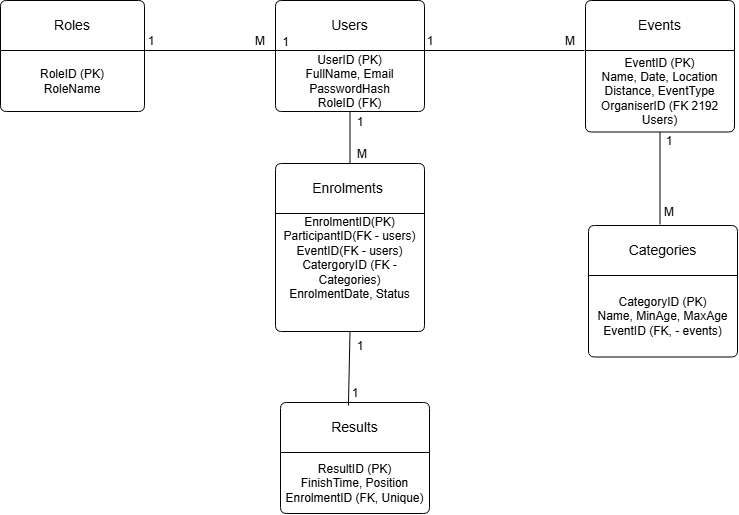

The diagram above was exported from draw.io. Its source (the exported page's mxGraphModel, read from the mxfile embedded in the PNG):
<mxGraphModel dx="860" dy="465" grid="0" gridSize="10" guides="1" tooltips="1" connect="1" arrows="1" fold="1" page="1" pageScale="1" pageWidth="850" pageHeight="1100" math="0" shadow="0">
  <root>
    <mxCell id="0" />
    <mxCell id="1" parent="0" />
    <mxCell id="ePx3yy-TJnStBSUlXClb-2" parent="1" style="swimlane;childLayout=stackLayout;horizontal=1;startSize=50;horizontalStack=0;rounded=1;fontSize=14;fontStyle=0;strokeWidth=1;resizeParent=0;resizeLast=1;shadow=0;dashed=0;align=center;arcSize=4;whiteSpace=wrap;html=1;" value="Roles" vertex="1">
      <mxGeometry height="111" width="144" x="35" y="16" as="geometry" />
    </mxCell>
    <mxCell id="ePx3yy-TJnStBSUlXClb-18" parent="ePx3yy-TJnStBSUlXClb-2" style="text;html=1;whiteSpace=wrap;strokeColor=none;fillColor=none;align=center;verticalAlign=middle;rounded=0;" value="RoleID (PK)&lt;div&gt;&lt;span style=&quot;background-color: transparent; color: light-dark(rgb(0, 0, 0), rgb(255, 255, 255));&quot;&gt;RoleName&lt;/span&gt;&lt;/div&gt;" vertex="1">
      <mxGeometry height="61" width="144" y="50" as="geometry" />
    </mxCell>
    <mxCell id="ePx3yy-TJnStBSUlXClb-5" parent="1" style="swimlane;childLayout=stackLayout;horizontal=1;startSize=50;horizontalStack=0;rounded=1;fontSize=14;fontStyle=0;strokeWidth=1;resizeParent=0;resizeLast=1;shadow=0;dashed=0;align=center;arcSize=4;whiteSpace=wrap;html=1;" value="Users" vertex="1">
      <mxGeometry height="111" width="149" x="310" y="16" as="geometry" />
    </mxCell>
    <mxCell id="ePx3yy-TJnStBSUlXClb-19" parent="ePx3yy-TJnStBSUlXClb-5" style="text;html=1;whiteSpace=wrap;strokeColor=none;fillColor=none;align=center;verticalAlign=middle;rounded=0;" value="UserID (PK)&lt;div&gt;FullName, Email&lt;/div&gt;&lt;div&gt;PasswordHash&lt;/div&gt;&lt;div&gt;RoleID (FK)&lt;/div&gt;" vertex="1">
      <mxGeometry height="61" width="149" y="50" as="geometry" />
    </mxCell>
    <mxCell id="ePx3yy-TJnStBSUlXClb-6" parent="1" style="swimlane;childLayout=stackLayout;horizontal=1;startSize=50;horizontalStack=0;rounded=1;fontSize=14;fontStyle=0;strokeWidth=1;resizeParent=0;resizeLast=1;shadow=0;dashed=0;align=center;arcSize=4;whiteSpace=wrap;html=1;" value="Events" vertex="1">
      <mxGeometry height="131.5" width="149" x="620" y="16" as="geometry" />
    </mxCell>
    <mxCell id="ePx3yy-TJnStBSUlXClb-20" parent="ePx3yy-TJnStBSUlXClb-6" style="text;html=1;whiteSpace=wrap;strokeColor=none;fillColor=none;align=center;verticalAlign=middle;rounded=0;" value="EventID (PK)&lt;div&gt;Name, Date, Location&lt;/div&gt;&lt;div&gt;Distance, EventType&lt;/div&gt;&lt;div&gt;OrganiserID (FK 2192 Users)&lt;/div&gt;" vertex="1">
      <mxGeometry height="81.5" width="149" y="50" as="geometry" />
    </mxCell>
    <mxCell id="ePx3yy-TJnStBSUlXClb-7" parent="1" style="swimlane;childLayout=stackLayout;horizontal=1;startSize=50;horizontalStack=0;rounded=1;fontSize=14;fontStyle=0;strokeWidth=1;resizeParent=0;resizeLast=1;shadow=0;dashed=0;align=center;arcSize=4;whiteSpace=wrap;html=1;" value="Results" vertex="1">
      <mxGeometry height="111" width="149" x="315" y="418" as="geometry" />
    </mxCell>
    <mxCell id="ePx3yy-TJnStBSUlXClb-8" parent="1" style="swimlane;childLayout=stackLayout;horizontal=1;startSize=50;horizontalStack=0;rounded=1;fontSize=14;fontStyle=0;strokeWidth=1;resizeParent=0;resizeLast=1;shadow=0;dashed=0;align=center;arcSize=4;whiteSpace=wrap;html=1;" value="Enrolments&amp;nbsp;" vertex="1">
      <mxGeometry height="168" width="149" x="310" y="179" as="geometry" />
    </mxCell>
    <mxCell id="ePx3yy-TJnStBSUlXClb-21" parent="ePx3yy-TJnStBSUlXClb-8" style="text;html=1;whiteSpace=wrap;strokeColor=none;fillColor=none;align=center;verticalAlign=middle;rounded=0;" value="EnrolmentID(PK)&lt;div&gt;ParticipantID(FK - users)&lt;/div&gt;&lt;div&gt;EventID(FK - users)&lt;/div&gt;&lt;div&gt;CatergoryID (FK - Categories)&lt;/div&gt;&lt;div&gt;EnrolmentDate, Status&lt;/div&gt;&lt;div&gt;&lt;br&gt;&lt;/div&gt;&lt;div&gt;&lt;br&gt;&lt;/div&gt;" vertex="1">
      <mxGeometry height="118" width="149" y="50" as="geometry" />
    </mxCell>
    <mxCell id="ePx3yy-TJnStBSUlXClb-9" parent="1" style="swimlane;childLayout=stackLayout;horizontal=1;startSize=50;horizontalStack=0;rounded=1;fontSize=14;fontStyle=0;strokeWidth=1;resizeParent=0;resizeLast=1;shadow=0;dashed=0;align=center;arcSize=4;whiteSpace=wrap;html=1;" value="Categories" vertex="1">
      <mxGeometry height="131.5" width="149" x="623" y="241" as="geometry" />
    </mxCell>
    <mxCell id="ePx3yy-TJnStBSUlXClb-10" edge="1" parent="1" style="endArrow=none;html=1;rounded=0;" value="">
      <mxGeometry relative="1" as="geometry">
        <mxPoint x="165" y="66" as="sourcePoint" />
        <mxPoint x="325" y="66" as="targetPoint" />
      </mxGeometry>
    </mxCell>
    <mxCell id="ePx3yy-TJnStBSUlXClb-11" connectable="0" parent="ePx3yy-TJnStBSUlXClb-10" style="resizable=0;html=1;whiteSpace=wrap;align=right;verticalAlign=bottom;" value="1" vertex="1">
      <mxGeometry relative="1" x="1" as="geometry" />
    </mxCell>
    <mxCell id="ePx3yy-TJnStBSUlXClb-12" edge="1" parent="1" style="endArrow=none;html=1;rounded=0;" value="">
      <mxGeometry relative="1" as="geometry">
        <mxPoint x="459" y="66" as="sourcePoint" />
        <mxPoint x="619" y="66" as="targetPoint" />
      </mxGeometry>
    </mxCell>
    <mxCell id="ePx3yy-TJnStBSUlXClb-13" edge="1" parent="1" source="ePx3yy-TJnStBSUlXClb-8" style="endArrow=none;html=1;rounded=0;entryX=0.5;entryY=1;entryDx=0;entryDy=0;exitX=0.5;exitY=0;exitDx=0;exitDy=0;" target="ePx3yy-TJnStBSUlXClb-5" value="">
      <mxGeometry height="50" relative="1" width="50" as="geometry">
        <mxPoint x="408" y="203" as="sourcePoint" />
        <mxPoint x="458" y="153" as="targetPoint" />
      </mxGeometry>
    </mxCell>
    <mxCell id="ePx3yy-TJnStBSUlXClb-14" edge="1" parent="1" source="ePx3yy-TJnStBSUlXClb-7" style="endArrow=none;html=1;rounded=0;entryX=0.5;entryY=1;entryDx=0;entryDy=0;exitX=0.456;exitY=0.027;exitDx=0;exitDy=0;exitPerimeter=0;" target="ePx3yy-TJnStBSUlXClb-8" value="">
      <mxGeometry height="50" relative="1" width="50" as="geometry">
        <mxPoint x="384.5" y="411" as="sourcePoint" />
        <mxPoint x="429" y="334" as="targetPoint" />
      </mxGeometry>
    </mxCell>
    <mxCell id="ePx3yy-TJnStBSUlXClb-16" edge="1" parent="1" style="endArrow=none;html=1;rounded=0;entryX=0.5;entryY=1;entryDx=0;entryDy=0;" target="ePx3yy-TJnStBSUlXClb-6" value="">
      <mxGeometry height="50" relative="1" width="50" as="geometry">
        <mxPoint x="694.5" y="240" as="sourcePoint" />
        <mxPoint x="702" y="133" as="targetPoint" />
      </mxGeometry>
    </mxCell>
    <mxCell id="ePx3yy-TJnStBSUlXClb-22" parent="1" style="text;html=1;whiteSpace=wrap;strokeColor=none;fillColor=none;align=center;verticalAlign=middle;rounded=0;" value="ResultID (PK)&lt;div&gt;FinishTime, Position&lt;/div&gt;&lt;div&gt;EnrolmentID (FK, Unique)&lt;/div&gt;" vertex="1">
      <mxGeometry height="61" width="149" x="315" y="468" as="geometry" />
    </mxCell>
    <mxCell id="ePx3yy-TJnStBSUlXClb-23" parent="1" style="text;html=1;whiteSpace=wrap;strokeColor=none;fillColor=none;align=center;verticalAlign=middle;rounded=0;" value="CategoryID (PK)&lt;div&gt;Name, MinAge, MaxAge&lt;/div&gt;&lt;div&gt;EventID (FK, - events)&lt;/div&gt;" vertex="1">
      <mxGeometry height="81.5" width="149" x="623" y="291" as="geometry" />
    </mxCell>
    <mxCell id="ePx3yy-TJnStBSUlXClb-24" parent="1" style="text;html=1;whiteSpace=wrap;strokeColor=none;fillColor=none;align=center;verticalAlign=middle;rounded=0;" value="1" vertex="1">
      <mxGeometry height="30" width="60" x="156" y="42" as="geometry" />
    </mxCell>
    <mxCell id="ePx3yy-TJnStBSUlXClb-25" parent="1" style="text;html=1;whiteSpace=wrap;strokeColor=none;fillColor=none;align=center;verticalAlign=middle;rounded=0;" value="M" vertex="1">
      <mxGeometry height="30" width="60" x="265" y="42" as="geometry" />
    </mxCell>
    <mxCell id="ePx3yy-TJnStBSUlXClb-28" parent="1" style="text;html=1;whiteSpace=wrap;strokeColor=none;fillColor=none;align=center;verticalAlign=middle;rounded=0;" value="1" vertex="1">
      <mxGeometry height="30" width="60" x="435" y="42" as="geometry" />
    </mxCell>
    <mxCell id="ePx3yy-TJnStBSUlXClb-30" parent="1" style="text;html=1;whiteSpace=wrap;strokeColor=none;fillColor=none;align=center;verticalAlign=middle;rounded=0;" value="M" vertex="1">
      <mxGeometry height="30" width="60" x="575" y="42" as="geometry" />
    </mxCell>
    <mxCell id="ePx3yy-TJnStBSUlXClb-31" parent="1" style="text;html=1;whiteSpace=wrap;strokeColor=none;fillColor=none;align=center;verticalAlign=middle;rounded=0;" value="1" vertex="1">
      <mxGeometry height="30" width="60" x="365" y="123" as="geometry" />
    </mxCell>
    <mxCell id="ePx3yy-TJnStBSUlXClb-32" parent="1" style="text;html=1;whiteSpace=wrap;strokeColor=none;fillColor=none;align=center;verticalAlign=middle;rounded=0;" value="M" vertex="1">
      <mxGeometry height="30" width="60" x="367" y="155" as="geometry" />
    </mxCell>
    <mxCell id="ePx3yy-TJnStBSUlXClb-33" parent="1" style="text;html=1;whiteSpace=wrap;strokeColor=none;fillColor=none;align=center;verticalAlign=middle;rounded=0;" value="1" vertex="1">
      <mxGeometry height="30" width="60" x="674" y="142" as="geometry" />
    </mxCell>
    <mxCell id="ePx3yy-TJnStBSUlXClb-34" parent="1" style="text;html=1;whiteSpace=wrap;strokeColor=none;fillColor=none;align=center;verticalAlign=middle;rounded=0;" value="M" vertex="1">
      <mxGeometry height="30" width="60" x="674" y="213" as="geometry" />
    </mxCell>
    <mxCell id="ePx3yy-TJnStBSUlXClb-35" parent="1" style="text;html=1;whiteSpace=wrap;strokeColor=none;fillColor=none;align=center;verticalAlign=middle;rounded=0;" value="1" vertex="1">
      <mxGeometry height="30" width="60" x="365" y="347" as="geometry" />
    </mxCell>
    <mxCell id="ePx3yy-TJnStBSUlXClb-36" parent="1" style="text;html=1;whiteSpace=wrap;strokeColor=none;fillColor=none;align=center;verticalAlign=middle;rounded=0;" value="1" vertex="1">
      <mxGeometry height="30" width="60" x="359.5" y="394" as="geometry" />
    </mxCell>
  </root>
</mxGraphModel>